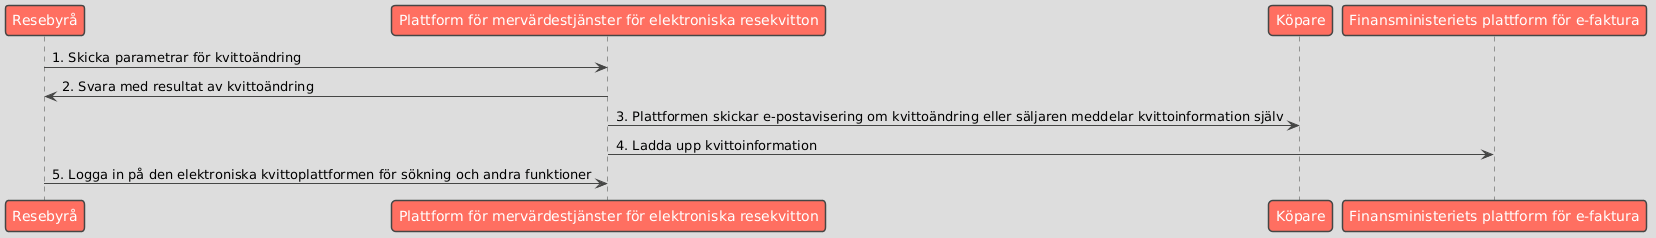

The diagram above was rendered by PlantUML. Its source (embedded in the PNG):
@startuml
!theme toy

participant "Resebyrå" as Seller
participant "Plattform för mervärdestjänster för elektroniska resekvitton" as Platform
participant "Köpare" as Buyer
participant "Finansministeriets plattform för e-faktura" as MOF

Seller -> Platform: 1. Skicka parametrar för kvittoändring
Platform -> Seller: 2. Svara med resultat av kvittoändring
Platform -> Buyer: 3. Plattformen skickar e-postavisering om kvittoändring eller säljaren meddelar kvittoinformation själv
Platform -> MOF: 4. Ladda upp kvittoinformation
Seller -> Platform: 5. Logga in på den elektroniska kvittoplattformen för sökning och andra funktioner
@enduml